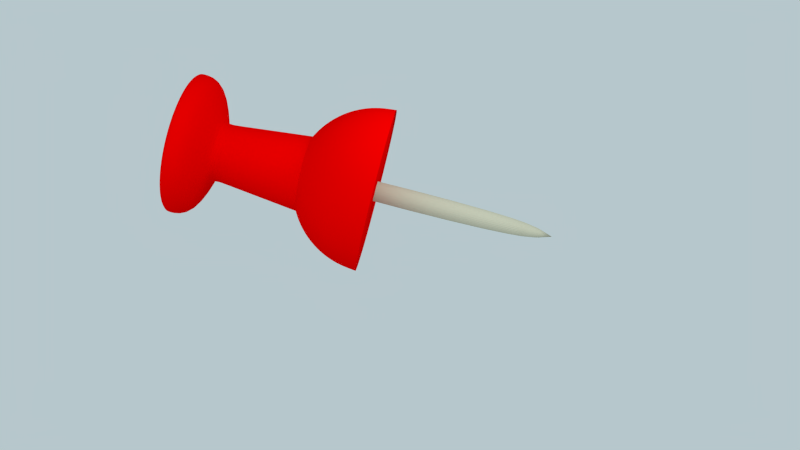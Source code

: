 # Source: Drawing_Pin.blend  (saved by Blender 2.59.0; exported with 4.5.12 LTS)
import bpy
from mathutils import Matrix  # noqa: F401  (used for matrix-valued properties, if any)

bpy.ops.wm.read_factory_settings(use_empty=True)
scene = bpy.context.scene
scene.name = 'Scene'

# ---- collections
col_collection_1 = bpy.data.collections.new('Collection 1'); scene.collection.children.link(col_collection_1)

# ---- materials (node trees are filled in below, after node groups)
mat_material_002 = bpy.data.materials.new('Material.002')
mat_material_002.alpha_threshold = 0.0
mat_material_002.use_transparent_shadow = False
mat_material_002.diffuse_color = (0.5071, 0.5052, 0.3888, 1.0)
mat_material_002.roughness = 0.5
mat_material_002.line_color = (0.0, 0.0, 0.0, 1.0)
mat_material = bpy.data.materials.new('Material')
mat_material.alpha_threshold = 0.0
mat_material.use_transparent_shadow = False
mat_material.diffuse_color = (0.8, 0.0, 0.0, 1.0)
mat_material.roughness = 0.5
mat_material.specular_intensity = 0.1974
mat_material.line_color = (0.0, 0.0, 0.0, 1.0)

# ---- material node trees

# ---- world
world_world_001 = bpy.data.worlds.new('World.001'); scene.world = world_world_001
world_world_001.color = (0.471, 0.5727, 0.6038)
world_world_001.use_sun_shadow = False
world_world_001.sun_shadow_jitter_overblur = 0.0
world_world_001.cycles.sampling_method = 'MANUAL'
world_world_001.cycles.sample_map_resolution = 256

# ---- cameras
cam_camera = bpy.data.cameras.new('Camera')
cam_camera.clip_end = 100.0
cam_camera.lens = 35.0
cam_camera.ortho_scale = 7.314
cam_camera.dof.focus_distance = 0.0
cam_camera.dof.aperture_fstop = 128.0

# ---- lights
light_hemi_003 = bpy.data.lights.new('Hemi.003', 'SUN')
light_hemi_003.transmission_factor = 0.0
light_hemi_003.angle = 1.571
light_hemi_003.energy = 0.84
light_hemi_003.shadow_buffer_clip_start = 0.5
light_hemi_003.shadow_soft_size = 1.0
light_hemi_003.shadow_cascade_max_distance = 1000.0
light_hemi_003.cycles.use_multiple_importance_sampling = False
light_hemi_002 = bpy.data.lights.new('Hemi.002', 'SUN')
light_hemi_002.transmission_factor = 0.0
light_hemi_002.angle = 1.571
light_hemi_002.energy = 0.72
light_hemi_002.shadow_buffer_clip_start = 0.5
light_hemi_002.shadow_soft_size = 1.0
light_hemi_002.shadow_cascade_max_distance = 1000.0
light_hemi_002.cycles.use_multiple_importance_sampling = False
light_point = bpy.data.lights.new('Point', 'POINT')
light_point.transmission_factor = 0.0
light_point.energy = 100.0
light_point.shadow_buffer_clip_start = 0.5
light_point.shadow_soft_size = 1.0
light_point.shadow_maximum_resolution = 0.006
light_point.use_absolute_resolution = True
light_point.cycles.use_multiple_importance_sampling = False

# ---- meshes
me_cylinder_001 = bpy.data.meshes.new('Cylinder.001')
me_cylinder_001.from_pydata([(0.0, -0.1304, 319.9), (-0.02544, -0.1279, 319.9), (-0.04991, -0.1205, 319.9), (-0.07245, -0.1084, 319.9), (-0.09221, -0.09221, 319.9), (-0.1084, -0.07245, 319.9), (-0.1205, -0.04991, 319.9), (-0.1279, -0.02544, 319.9), (-0.1304, -9.846e-09, 319.9), (-0.1279, 0.02544, 319.9), (-0.1205, 0.04991, 319.9), (-0.1084, 0.07245, 319.9), (-0.09221, 0.09221, 319.9), (-0.07245, 0.1084, 319.9), (-0.04991, 0.1205, 319.9), (-0.02544, 0.1279, 319.9), (4.249e-08, 0.1304, 319.9), (0.02544, 0.1279, 319.9), (0.04991, 0.1205, 319.9), (0.07245, 0.1084, 319.9), (0.09221, 0.09221, 319.9), (0.1084, 0.07245, 319.9), (0.1205, 0.04991, 319.9), (0.1279, 0.02544, 319.9), (0.1304, -1.259e-07, 319.9), (0.1279, -0.02544, 319.9), (0.1205, -0.04991, 319.9), (0.1084, -0.07245, 319.9), (0.09221, -0.09221, 319.9), (0.07245, -0.1084, 319.9), (0.04991, -0.1205, 319.9), (0.02544, -0.1279, 319.9), (-2.094e-07, -0.1304, -160.4), (-0.02544, -0.1279, -160.4), (-0.04991, -0.1205, -160.4), (-0.07245, -0.1084, -160.4), (-0.09221, -0.09221, -160.4), (-0.1084, -0.07245, -160.4), (-0.1205, -0.04991, -160.4), (-0.1279, -0.02544, -160.4), (-0.1304, 2.928e-07, -160.4), (-0.1279, 0.02544, -160.4), (-0.1205, 0.04991, -160.4), (-0.1084, 0.07245, -160.4), (-0.09221, 0.09221, -160.4), (-0.07245, 0.1084, -160.4), (-0.04991, 0.1205, -160.4), (-0.02544, 0.1279, -160.4), (-1.213e-07, 0.1304, -160.4), (0.02544, 0.1279, -160.4), (0.04991, 0.1205, -160.4), (0.07245, 0.1084, -160.4), (0.09221, 0.09221, -160.4), (0.1084, 0.07245, -160.4), (0.1205, 0.04991, -160.4), (0.1279, 0.02544, -160.4), (0.1304, 5.353e-07, -160.4), (0.1279, -0.02544, -160.4), (0.1205, -0.0499, -160.4), (0.1084, -0.07245, -160.4), (0.09221, -0.09221, -160.4), (0.07245, -0.1084, -160.4), (0.04991, -0.1205, -160.4), (0.02544, -0.1279, -160.4), (0.0, 0.0, 415.1), (0.0, 0.0, -160.4), (0.0, 1.0, -1.0), (0.1951, 0.9808, -1.0), (0.3827, 0.9239, -1.0), (0.5556, 0.8315, -1.0), (0.7071, 0.7071, -1.0), (0.8315, 0.5556, -1.0), (0.9239, 0.3827, -1.0), (0.9808, 0.1951, -1.0), (1.0, 7.55e-08, -1.0), (0.9808, -0.1951, -1.0), (0.9239, -0.3827, -1.0), (0.8315, -0.5556, -1.0), (0.7071, -0.7071, -1.0), (0.5556, -0.8315, -1.0), (0.3827, -0.9239, -1.0), (0.1951, -0.9808, -1.0), (-3.258e-07, -1.0, -1.0), (-0.1951, -0.9808, -1.0), (-0.3827, -0.9239, -1.0), (-0.5556, -0.8315, -1.0), (-0.7071, -0.7071, -1.0), (-0.8315, -0.5556, -1.0), (-0.9239, -0.3827, -1.0), (-0.9808, -0.1951, -1.0), (-1.0, 9.656e-07, -1.0), (-0.9808, 0.1951, -1.0), (-0.9239, 0.3827, -1.0), (-0.8315, 0.5556, -1.0), (-0.7071, 0.7071, -1.0), (-0.5556, 0.8315, -1.0), (-0.3827, 0.9239, -1.0), (-0.1951, 0.9808, -1.0), (1.605e-06, 1.0, 1.0), (0.1951, 0.9808, 1.0), (0.3827, 0.9239, 1.0), (0.5556, 0.8315, 1.0), (0.7071, 0.7071, 1.0), (0.8315, 0.5556, 1.0), (0.9239, 0.3827, 1.0), (0.9808, 0.1951, 1.0), (1.0, -2.245e-06, 1.0), (0.9808, -0.1951, 1.0), (0.9239, -0.3827, 1.0), (0.8315, -0.5556, 1.0), (0.7071, -0.7071, 1.0), (0.5556, -0.8315, 1.0), (0.3827, -0.9239, 1.0), (0.1951, -0.9808, 1.0), (9.298e-07, -1.0, 1.0), (-0.1951, -0.9808, 1.0), (-0.3827, -0.9239, 1.0), (-0.5556, -0.8315, 1.0), (-0.7071, -0.7071, 1.0), (-0.8315, -0.5556, 1.0), (-0.9239, -0.3827, 1.0), (-0.9808, -0.1951, 1.0), (-1.0, -4.105e-06, 1.0), (-0.9808, 0.1951, 1.0), (-0.9239, 0.3827, 1.0), (-0.8315, 0.5556, 1.0), (-0.7071, 0.7071, 1.0), (-0.5556, 0.8315, 1.0), (-0.3827, 0.9239, 1.0), (-0.1951, 0.9808, 1.0), (0.0, 0.0, -1.0), (0.0, 0.0, 1.0), (-0.01014, -0.8634, -383.5), (-0.1786, -0.8469, -383.5), (-0.3406, -0.7977, -383.5), (-0.4898, -0.7179, -383.5), (-0.6207, -0.6105, -383.5), (-0.7281, -0.4797, -383.5), (-0.8079, -0.3304, -383.5), (-0.857, -0.1685, -383.5), (-0.8736, -6.519e-08, -383.5), (-0.857, 0.1685, -383.5), (-0.8079, 0.3304, -383.5), (-0.7281, 0.4797, -383.5), (-0.6207, 0.6105, -383.5), (-0.4898, 0.7179, -383.5), (-0.3406, 0.7977, -383.5), (-0.1786, 0.8469, -383.5), (-0.01014, 0.8634, -383.5), (0.1583, 0.8469, -383.5), (0.3203, 0.7977, -383.5), (0.4696, 0.7179, -383.5), (0.6004, 0.6105, -383.5), (0.7078, 0.4797, -383.5), (0.7876, 0.3304, -383.5), (0.8367, 0.1684, -383.5), (0.8533, -8.337e-07, -383.5), (0.8367, -0.1685, -383.5), (0.7876, -0.3304, -383.5), (0.7078, -0.4797, -383.5), (0.6004, -0.6106, -383.5), (0.4696, -0.7179, -383.5), (0.3203, -0.7977, -383.5), (0.1583, -0.8469, -383.5), (-0.01014, -0.8634, -427.8), (-0.1786, -0.8469, -427.8), (-0.3406, -0.7977, -427.8), (-0.4898, -0.7179, -427.8), (-0.6207, -0.6105, -427.8), (-0.7281, -0.4797, -427.8), (-0.8079, -0.3304, -427.8), (-0.857, -0.1684, -427.8), (-0.8736, 1.939e-06, -427.8), (-0.857, 0.1685, -427.8), (-0.8079, 0.3304, -427.8), (-0.7281, 0.4797, -427.8), (-0.6207, 0.6106, -427.8), (-0.4898, 0.7179, -427.8), (-0.3406, 0.7977, -427.8), (-0.1786, 0.8469, -427.8), (-0.01014, 0.8634, -427.8), (0.1583, 0.8469, -427.8), (0.3203, 0.7977, -427.8), (0.4696, 0.7179, -427.8), (0.6004, 0.6106, -427.8), (0.7078, 0.4797, -427.8), (0.7876, 0.3304, -427.8), (0.8367, 0.1685, -427.8), (0.8533, 3.544e-06, -427.8), (0.8367, -0.1684, -427.8), (0.7876, -0.3304, -427.8), (0.7078, -0.4797, -427.8), (0.6004, -0.6105, -427.8), (0.4696, -0.7179, -427.8), (0.3203, -0.7977, -427.8), (0.1583, -0.8469, -427.8), (-0.01014, 0.0, -427.8), (0.05796, -0.3424, -350.3), (0.1234, -0.3225, -350.3), (0.1838, -0.2902, -350.3), (0.2367, -0.2468, -350.3), (0.2801, -0.1939, -350.3), (0.3124, -0.1336, -350.3), (0.3322, -0.0681, -350.3), (0.3389, -4.888e-07, -350.3), (0.3322, 0.0681, -350.3), (0.3124, 0.1336, -350.3), (0.2801, 0.1939, -350.3), (0.2367, 0.2468, -350.3), (0.1838, 0.2902, -350.3), (0.1234, 0.3225, -350.3), (0.05796, 0.3424, -350.3), (-0.01014, 0.3491, -350.3), (-0.07824, 0.3424, -350.3), (-0.1437, 0.3225, -350.3), (-0.2041, 0.2902, -350.3), (-0.257, 0.2468, -350.3), (-0.3004, 0.1939, -350.3), (-0.3326, 0.1336, -350.3), (-0.3525, 0.0681, -350.3), (-0.3592, -1.781e-07, -350.3), (-0.3525, -0.0681, -350.3), (-0.3326, -0.1336, -350.3), (-0.3004, -0.1939, -350.3), (-0.257, -0.2468, -350.3), (-0.2041, -0.2902, -350.3), (-0.1437, -0.3225, -350.3), (-0.07824, -0.3424, -350.3), (-0.01014, -0.3491, -350.3), (-0.01014, -0.4852, -130.4), (-0.1048, -0.4759, -130.4), (-0.1958, -0.4483, -130.4), (-0.2797, -0.4035, -130.4), (-0.3533, -0.3431, -130.4), (-0.4136, -0.2696, -130.4), (-0.4584, -0.1857, -130.4), (-0.486, -0.09466, -130.4), (-0.4954, -1.424e-07, -130.4), (-0.486, 0.09466, -130.4), (-0.4584, 0.1857, -130.4), (-0.4136, 0.2696, -130.4), (-0.3533, 0.3431, -130.4), (-0.2797, 0.4035, -130.4), (-0.1958, 0.4483, -130.4), (-0.1048, 0.4759, -130.4), (-0.01014, 0.4852, -130.4), (0.08453, 0.4759, -130.4), (0.1756, 0.4483, -130.4), (0.2594, 0.4035, -130.4), (0.333, 0.3431, -130.4), (0.3933, 0.2696, -130.4), (0.4382, 0.1857, -130.4), (0.4658, 0.09466, -130.4), (0.4751, -5.743e-07, -130.4), (0.4658, -0.09467, -130.4), (0.4382, -0.1857, -130.4), (0.3933, -0.2696, -130.4), (0.333, -0.3431, -130.4), (0.2594, -0.4035, -130.4), (0.1756, -0.4483, -130.4), (0.08453, -0.4759, -130.4), (-0.01014, -1.058e-07, -130.4), (-0.9838, -0.1971, 2.339), (-0.9648, -0.1933, -33.33), (-0.9084, -0.1821, -67.63), (-0.8168, -0.1639, -99.24), (-0.6936, -0.1394, -126.9), (-0.5434, -0.1095, -149.7), (-0.3721, -0.07543, -166.6), (-0.1863, -0.03845, -177.0), (-0.175, -0.07543, -177.0), (-0.3501, -0.148, -166.6), (-0.5115, -0.2148, -149.7), (-0.6529, -0.2734, -126.9), (-0.769, -0.3215, -99.24), (-0.8553, -0.3572, -67.63), (-0.9084, -0.3792, -33.33), (-0.9263, -0.3866, 2.339), (-0.833, -0.5613, 2.339), (-0.8168, -0.5505, -33.33), (-0.769, -0.5186, -67.63), (-0.6914, -0.4667, -99.24), (-0.5869, -0.3969, -126.9), (-0.4596, -0.3118, -149.7), (-0.3144, -0.2148, -166.6), (-0.1568, -0.1095, -177.0), (-0.1323, -0.1394, -177.0), (-0.2663, -0.2734, -166.6), (-0.3898, -0.3969, -149.7), (-0.4981, -0.5051, -126.9), (-0.5869, -0.594, -99.24), (-0.6529, -0.66, -67.63), (-0.6936, -0.7006, -33.33), (-0.7073, -0.7144, 2.339), (-0.5542, -0.84, 2.339), (-0.5434, -0.8239, -33.33), (-0.5115, -0.7761, -67.63), (-0.4596, -0.6984, -99.24), (-0.3898, -0.594, -126.9), (-0.3048, -0.4667, -149.7), (-0.2077, -0.3215, -166.6), (-0.1024, -0.1639, -177.0), (-0.06837, -0.1821, -177.0), (-0.1409, -0.3572, -166.6), (-0.2077, -0.5186, -149.7), (-0.2663, -0.66, -126.9), (-0.3144, -0.7761, -99.24), (-0.3501, -0.8623, -67.63), (-0.3721, -0.9154, -33.33), (-0.3796, -0.9334, 2.339), (-0.19, -0.9909, 2.339), (-0.1863, -0.9718, -33.33), (-0.175, -0.9154, -67.63), (-0.1568, -0.8239, -99.24), (-0.1323, -0.7006, -126.9), (-0.1024, -0.5505, -149.7), (-0.06837, -0.3792, -166.6), (-0.0314, -0.1933, -177.0), (0.007054, -0.1971, -177.0), (0.007054, -0.3866, -166.6), (0.007054, -0.5613, -149.7), (0.007054, -0.7144, -126.9), (0.007054, -0.84, -99.24), (0.007054, -0.9334, -67.63), (0.007054, -0.9909, -33.33), (0.007054, -1.01, 2.339), (0.2041, -0.9909, 2.339), (0.2004, -0.9718, -33.33), (0.1891, -0.9154, -67.63), (0.1709, -0.8239, -99.24), (0.1464, -0.7006, -126.9), (0.1166, -0.5505, -149.7), (0.08248, -0.3792, -166.6), (0.04551, -0.1933, -177.0), (0.08248, -0.1821, -177.0), (0.155, -0.3572, -166.6), (0.2218, -0.5186, -149.7), (0.2804, -0.66, -126.9), (0.3285, -0.7761, -99.24), (0.3642, -0.8623, -67.63), (0.3862, -0.9154, -33.33), (0.3937, -0.9334, 2.339), (0.5683, -0.84, 2.339), (0.5575, -0.8239, -33.33), (0.5256, -0.7761, -67.63), (0.4737, -0.6984, -99.24), (0.4039, -0.594, -126.9), (0.3189, -0.4667, -149.7), (0.2218, -0.3215, -166.6), (0.1166, -0.1639, -177.0), (0.1464, -0.1394, -177.0), (0.2804, -0.2734, -166.6), (0.4039, -0.3969, -149.7), (0.5122, -0.5051, -126.9), (0.601, -0.594, -99.24), (0.6671, -0.66, -67.63), (0.7077, -0.7006, -33.33), (0.7214, -0.7144, 2.339), (0.8471, -0.5613, 2.339), (0.8309, -0.5505, -33.33), (0.7831, -0.5186, -67.63), (0.7055, -0.4667, -99.24), (0.601, -0.3969, -126.9), (0.4737, -0.3118, -149.7), (0.3285, -0.2148, -166.6), (0.1709, -0.1095, -177.0), (0.1891, -0.07543, -177.0), (0.3642, -0.148, -166.6), (0.5256, -0.2148, -149.7), (0.6671, -0.2734, -126.9), (0.7831, -0.3215, -99.24), (0.8694, -0.3572, -67.63), (0.9225, -0.3792, -33.33), (0.9404, -0.3866, 2.339), (0.9979, -0.1971, 2.339), (0.9789, -0.1933, -33.33), (0.9225, -0.1821, -67.63), (0.8309, -0.1639, -99.24), (0.7077, -0.1394, -126.9), (0.5575, -0.1095, -149.7), (0.3862, -0.07543, -166.6), (0.2004, -0.03845, -177.0), (0.2041, 5.613e-08, -177.0), (0.3937, 1.013e-07, -166.6), (0.5683, 1.465e-07, -149.7), (0.7214, 6.366e-08, -126.9), (0.8471, 1.54e-07, -99.24), (0.9404, 1.849e-08, -67.63), (0.9979, 1.841e-07, -33.33), (1.017, 3.798e-07, 2.339), (0.9979, 0.1971, 2.339), (0.9789, 0.1933, -33.33), (0.9225, 0.1821, -67.63), (0.8309, 0.1639, -99.24), (0.7077, 0.1394, -126.9), (0.5575, 0.1095, -149.7), (0.3862, 0.07543, -166.6), (0.2004, 0.03845, -177.0), (0.1891, 0.07543, -177.0), (0.3642, 0.148, -166.6), (0.5256, 0.2148, -149.7), (0.6671, 0.2734, -126.9), (0.7831, 0.3215, -99.24), (0.8694, 0.3572, -67.63), (0.9225, 0.3792, -33.33), (0.9404, 0.3866, 2.339), (0.8471, 0.5613, 2.339), (0.8309, 0.5505, -33.33), (0.7831, 0.5186, -67.63), (0.7055, 0.4667, -99.24), (0.601, 0.3969, -126.9), (0.4737, 0.3118, -149.7), (0.3285, 0.2148, -166.6), (0.1709, 0.1095, -177.0), (0.1464, 0.1394, -177.0), (0.2804, 0.2734, -166.6), (0.4039, 0.3969, -149.7), (0.5122, 0.5051, -126.9), (0.601, 0.594, -99.24), (0.667, 0.66, -67.63), (0.7077, 0.7006, -33.33), (0.7214, 0.7144, 2.339), (0.5683, 0.84, 2.339), (0.5575, 0.8239, -33.33), (0.5256, 0.7761, -67.63), (0.4737, 0.6984, -99.24), (0.4039, 0.594, -126.9), (0.3189, 0.4667, -149.7), (0.2218, 0.3215, -166.6), (0.1166, 0.1639, -177.0), (0.007054, 4.86e-08, -180.5), (0.08248, 0.1821, -177.0), (0.155, 0.3572, -166.6), (0.2218, 0.5186, -149.7), (0.2804, 0.66, -126.9), (0.3285, 0.7761, -99.24), (0.3642, 0.8623, -67.63), (0.3862, 0.9154, -33.33), (0.3937, 0.9334, 2.339), (0.2041, 0.9909, 2.339), (0.2004, 0.9718, -33.33), (0.1891, 0.9154, -67.63), (0.1709, 0.8239, -99.24), (0.1464, 0.7006, -126.9), (0.1166, 0.5505, -149.7), (0.08248, 0.3792, -166.6), (0.04551, 0.1933, -177.0), (0.007054, 0.1971, -177.0), (0.007054, 0.3866, -166.6), (0.007054, 0.5613, -149.7), (0.007054, 0.7144, -126.9), (0.007054, 0.84, -99.24), (0.007054, 0.9334, -67.63), (0.007054, 0.9909, -33.33), (0.007054, 1.01, 2.339), (-0.19, 0.9909, 2.339), (-0.1863, 0.9718, -33.33), (-0.175, 0.9154, -67.63), (-0.1568, 0.8239, -99.24), (-0.1323, 0.7006, -126.9), (-0.1024, 0.5505, -149.7), (-0.06837, 0.3792, -166.6), (-0.0314, 0.1933, -177.0), (-0.06837, 0.1821, -177.0), (-0.1409, 0.3572, -166.6), (-0.2077, 0.5186, -149.7), (-0.2663, 0.66, -126.9), (-0.3144, 0.7761, -99.24), (-0.3501, 0.8623, -67.63), (-0.3721, 0.9154, -33.33), (-0.3796, 0.9334, 2.339), (-0.5542, 0.84, 2.339), (-0.5434, 0.8239, -33.33), (-0.5115, 0.7761, -67.63), (-0.4596, 0.6984, -99.24), (-0.3898, 0.594, -126.9), (-0.3048, 0.4667, -149.7), (-0.2077, 0.3215, -166.6), (-0.1024, 0.1639, -177.0), (-0.1323, 0.1394, -177.0), (-0.2663, 0.2734, -166.6), (-0.3898, 0.3969, -149.7), (-0.4981, 0.5051, -126.9), (-0.5869, 0.594, -99.24), (-0.6529, 0.66, -67.63), (-0.6936, 0.7006, -33.33), (-0.7073, 0.7144, 2.339), (-0.833, 0.5613, 2.339), (-0.8168, 0.5505, -33.33), (-0.769, 0.5186, -67.63), (-0.6914, 0.4667, -99.24), (-0.5869, 0.3969, -126.9), (-0.4596, 0.3118, -149.7), (-0.3144, 0.2148, -166.6), (-0.1568, 0.1095, -177.0), (-0.175, 0.07543, -177.0), (-0.3501, 0.148, -166.6), (-0.5115, 0.2148, -149.7), (-0.6529, 0.2734, -126.9), (-0.769, 0.3215, -99.24), (-0.8553, 0.3572, -67.63), (-0.9084, 0.3792, -33.33), (-0.9263, 0.3866, 2.339), (-0.9838, 0.1971, 2.339), (-0.9648, 0.1933, -33.33), (-0.9084, 0.1821, -67.63), (-0.8168, 0.1639, -99.24), (-0.6936, 0.1394, -126.9), (-0.5434, 0.1095, -149.7), (-0.3721, 0.07543, -166.6), (-0.1863, 0.03845, -177.0), (-0.19, 3.355e-08, -177.0), (-0.3796, -1.914e-08, -166.6), (-0.5542, -1.697e-07, -149.7), (-0.7073, -4.172e-08, -126.9), (-0.833, -8.689e-08, -99.24), (-0.9263, -1.162e-08, -67.63), (-0.9838, -2.374e-07, -33.33), (-1.003, -4.331e-07, 2.339), (-0.07824, -0.3424, -350.3), (-0.01014, -0.3491, -350.3), (-0.1437, -0.3225, -350.3), (-0.2041, -0.2902, -350.3), (-0.257, -0.2468, -350.3), (-0.3004, -0.1939, -350.3), (-0.3326, -0.1336, -350.3), (-0.3525, -0.0681, -350.3), (-0.3592, -1.781e-07, -350.3), (-0.3525, 0.0681, -350.3), (-0.3326, 0.1336, -350.3), (-0.3004, 0.1939, -350.3), (-0.257, 0.2468, -350.3), (-0.2041, 0.2902, -350.3), (-0.1437, 0.3225, -350.3), (-0.07824, 0.3424, -350.3), (-0.01014, 0.3491, -350.3), (0.05796, 0.3424, -350.3), (0.1234, 0.3225, -350.3), (0.1838, 0.2902, -350.3), (0.2367, 0.2468, -350.3), (0.2801, 0.1939, -350.3), (0.3124, 0.1336, -350.3), (0.3322, 0.0681, -350.3), (0.3389, -4.888e-07, -350.3), (0.3322, -0.0681, -350.3), (0.3124, -0.1336, -350.3), (0.2801, -0.1939, -350.3), (0.2367, -0.2468, -350.3), (0.1838, -0.2902, -350.3), (0.1234, -0.3225, -350.3), (0.05796, -0.3424, -350.3), (-0.1786, -0.8469, -427.8), (-0.01014, -0.8634, -427.8), (-0.3406, -0.7977, -427.8), (-0.4898, -0.7179, -427.8), (-0.6207, -0.6105, -427.8), (-0.7281, -0.4797, -427.8), (-0.8079, -0.3304, -427.8), (-0.857, -0.1684, -427.8), (-0.8736, 1.939e-06, -427.8), (-0.857, 0.1685, -427.8), (-0.8079, 0.3304, -427.8), (-0.7281, 0.4797, -427.8), (-0.6207, 0.6106, -427.8), (-0.4898, 0.7179, -427.8), (-0.3406, 0.7977, -427.8), (-0.1786, 0.8469, -427.8), (-0.01014, 0.8634, -427.8), (0.1583, 0.8469, -427.8), (0.3203, 0.7977, -427.8), (0.4696, 0.7179, -427.8), (0.6004, 0.6106, -427.8), (0.7078, 0.4797, -427.8), (0.7876, 0.3304, -427.8), (0.8367, 0.1685, -427.8), (0.8533, 3.544e-06, -427.8), (0.8367, -0.1684, -427.8), (0.7876, -0.3304, -427.8), (0.7078, -0.4797, -427.8), (0.6004, -0.6105, -427.8), (0.4696, -0.7179, -427.8), (0.3203, -0.7977, -427.8), (0.1583, -0.8469, -427.8), (-0.1048, -0.4759, -130.4), (-0.01014, -0.4852, -130.4), (-0.1958, -0.4483, -130.4), (-0.2797, -0.4035, -130.4), (-0.3533, -0.3431, -130.4), (-0.4136, -0.2696, -130.4), (-0.4584, -0.1857, -130.4), (-0.486, -0.09466, -130.4), (-0.4954, -1.424e-07, -130.4), (-0.486, 0.09466, -130.4), (-0.4584, 0.1857, -130.4), (-0.4136, 0.2696, -130.4), (-0.3533, 0.3431, -130.4), (-0.2797, 0.4035, -130.4), (-0.1958, 0.4483, -130.4), (-0.1048, 0.4759, -130.4), (-0.01014, 0.4852, -130.4), (0.08453, 0.4759, -130.4), (0.1756, 0.4483, -130.4), (0.2594, 0.4035, -130.4), (0.333, 0.3431, -130.4), (0.3933, 0.2696, -130.4), (0.4382, 0.1857, -130.4), (0.4658, 0.09466, -130.4), (0.4751, -5.743e-07, -130.4), (0.4658, -0.09467, -130.4), (0.4382, -0.1857, -130.4), (0.3933, -0.2696, -130.4), (0.333, -0.3431, -130.4), (0.2594, -0.4035, -130.4), (0.1756, -0.4483, -130.4), (0.08453, -0.4759, -130.4)], [], [(64, 0, 1), (65, 33, 32), (64, 1, 2), (65, 34, 33), (64, 2, 3), (65, 35, 34), (64, 3, 4), (65, 36, 35), (64, 4, 5), (65, 37, 36), (64, 5, 6), (65, 38, 37), (64, 6, 7), (65, 39, 38), (64, 7, 8), (65, 40, 39), (64, 8, 9), (65, 41, 40), (64, 9, 10), (65, 42, 41), (64, 10, 11), (65, 43, 42), (64, 11, 12), (65, 44, 43), (64, 12, 13), (65, 45, 44), (64, 13, 14), (65, 46, 45), (64, 14, 15), (65, 47, 46), (64, 15, 16), (65, 48, 47), (64, 16, 17), (65, 49, 48), (64, 17, 18), (65, 50, 49), (64, 18, 19), (65, 51, 50), (64, 19, 20), (65, 52, 51), (64, 20, 21), (65, 53, 52), (64, 21, 22), (65, 54, 53), (64, 22, 23), (65, 55, 54), (64, 23, 24), (65, 56, 55), (64, 24, 25), (65, 57, 56), (64, 25, 26), (65, 58, 57), (64, 26, 27), (65, 59, 58), (64, 27, 28), (65, 60, 59), (64, 28, 29), (65, 61, 60), (64, 29, 30), (65, 62, 61), (64, 30, 31), (65, 63, 62), (31, 0, 64), (65, 32, 63), (0, 32, 33, 1), (1, 33, 34, 2), (2, 34, 35, 3), (3, 35, 36, 4), (4, 36, 37, 5), (5, 37, 38, 6), (6, 38, 39, 7), (7, 39, 40, 8), (8, 40, 41, 9), (9, 41, 42, 10), (10, 42, 43, 11), (11, 43, 44, 12), (12, 44, 45, 13), (13, 45, 46, 14), (14, 46, 47, 15), (15, 47, 48, 16), (16, 48, 49, 17), (17, 49, 50, 18), (18, 50, 51, 19), (19, 51, 52, 20), (20, 52, 53, 21), (21, 53, 54, 22), (22, 54, 55, 23), (23, 55, 56, 24), (24, 56, 57, 25), (25, 57, 58, 26), (26, 58, 59, 27), (27, 59, 60, 28), (28, 60, 61, 29), (29, 61, 62, 30), (30, 62, 63, 31), (32, 0, 31, 63), (130, 66, 67), (131, 99, 98), (130, 67, 68), (131, 100, 99), (130, 68, 69), (131, 101, 100), (130, 69, 70), (131, 102, 101), (130, 70, 71), (131, 103, 102), (130, 71, 72), (131, 104, 103), (130, 72, 73), (131, 105, 104), (130, 73, 74), (131, 106, 105), (130, 74, 75), (131, 107, 106), (130, 75, 76), (131, 108, 107), (130, 76, 77), (131, 109, 108), (130, 77, 78), (131, 110, 109), (130, 78, 79), (131, 111, 110), (130, 79, 80), (131, 112, 111), (130, 80, 81), (131, 113, 112), (130, 81, 82), (131, 114, 113), (130, 82, 83), (131, 115, 114), (130, 83, 84), (131, 116, 115), (130, 84, 85), (131, 117, 116), (130, 85, 86), (131, 118, 117), (130, 86, 87), (131, 119, 118), (130, 87, 88), (131, 120, 119), (130, 88, 89), (131, 121, 120), (130, 89, 90), (131, 122, 121), (130, 90, 91), (131, 123, 122), (130, 91, 92), (131, 124, 123), (130, 92, 93), (131, 125, 124), (130, 93, 94), (131, 126, 125), (130, 94, 95), (131, 127, 126), (130, 95, 96), (131, 128, 127), (130, 96, 97), (131, 129, 128), (97, 66, 130), (131, 98, 129), (66, 98, 99, 67), (67, 99, 100, 68), (68, 100, 101, 69), (69, 101, 102, 70), (70, 102, 103, 71), (71, 103, 104, 72), (72, 104, 105, 73), (73, 105, 106, 74), (74, 106, 107, 75), (75, 107, 108, 76), (76, 108, 109, 77), (77, 109, 110, 78), (78, 110, 111, 79), (79, 111, 112, 80), (80, 112, 113, 81), (81, 113, 114, 82), (82, 114, 115, 83), (83, 115, 116, 84), (84, 116, 117, 85), (85, 117, 118, 86), (86, 118, 119, 87), (87, 119, 120, 88), (88, 120, 121, 89), (89, 121, 122, 90), (90, 122, 123, 91), (91, 123, 124, 92), (92, 124, 125, 93), (93, 125, 126, 94), (94, 126, 127, 95), (95, 127, 128, 96), (96, 128, 129, 97), (98, 66, 97, 129), (196, 165, 164), (196, 166, 165), (196, 167, 166), (196, 168, 167), (196, 169, 168), (196, 170, 169), (196, 171, 170), (196, 172, 171), (196, 173, 172), (196, 174, 173), (196, 175, 174), (196, 176, 175), (196, 177, 176), (196, 178, 177), (196, 179, 178), (196, 180, 179), (196, 181, 180), (196, 182, 181), (196, 183, 182), (196, 184, 183), (196, 185, 184), (196, 186, 185), (196, 187, 186), (196, 188, 187), (196, 189, 188), (196, 190, 189), (196, 191, 190), (196, 192, 191), (196, 193, 192), (196, 194, 193), (196, 195, 194), (196, 164, 195), (163, 132, 228, 197), (162, 163, 197, 198), (161, 162, 198, 199), (160, 161, 199, 200), (159, 160, 200, 201), (158, 159, 201, 202), (157, 158, 202, 203), (156, 157, 203, 204), (155, 156, 204, 205), (154, 155, 205, 206), (153, 154, 206, 207), (152, 153, 207, 208), (151, 152, 208, 209), (150, 151, 209, 210), (149, 150, 210, 211), (148, 149, 211, 212), (147, 148, 212, 213), (146, 147, 213, 214), (145, 146, 214, 215), (144, 145, 215, 216), (143, 144, 216, 217), (142, 143, 217, 218), (141, 142, 218, 219), (140, 141, 219, 220), (139, 140, 220, 221), (138, 139, 221, 222), (137, 138, 222, 223), (136, 137, 223, 224), (135, 136, 224, 225), (134, 135, 225, 226), (133, 134, 226, 227), (132, 133, 227, 228), (261, 229, 230), (261, 230, 231), (261, 231, 232), (261, 232, 233), (261, 233, 234), (261, 234, 235), (261, 235, 236), (261, 236, 237), (261, 237, 238), (261, 238, 239), (261, 239, 240), (261, 240, 241), (261, 241, 242), (261, 242, 243), (261, 243, 244), (261, 244, 245), (261, 245, 246), (261, 246, 247), (261, 247, 248), (261, 248, 249), (261, 249, 250), (261, 250, 251), (261, 251, 252), (261, 252, 253), (261, 253, 254), (261, 254, 255), (261, 255, 256), (261, 256, 257), (261, 257, 258), (261, 258, 259), (261, 259, 260), (260, 229, 261), (517, 518, 262, 263), (516, 517, 263, 264), (515, 516, 264, 265), (514, 515, 265, 266), (513, 514, 266, 267), (512, 513, 267, 268), (511, 512, 268, 269), (430, 511, 269), (430, 269, 270), (269, 268, 271, 270), (268, 267, 272, 271), (267, 266, 273, 272), (266, 265, 274, 273), (265, 264, 275, 274), (264, 263, 276, 275), (263, 262, 277, 276), (276, 277, 278, 279), (275, 276, 279, 280), (274, 275, 280, 281), (273, 274, 281, 282), (272, 273, 282, 283), (271, 272, 283, 284), (270, 271, 284, 285), (430, 270, 285), (430, 285, 286), (285, 284, 287, 286), (284, 283, 288, 287), (283, 282, 289, 288), (282, 281, 290, 289), (281, 280, 291, 290), (280, 279, 292, 291), (279, 278, 293, 292), (292, 293, 294, 295), (291, 292, 295, 296), (290, 291, 296, 297), (289, 290, 297, 298), (288, 289, 298, 299), (287, 288, 299, 300), (286, 287, 300, 301), (430, 286, 301), (430, 301, 302), (301, 300, 303, 302), (300, 299, 304, 303), (299, 298, 305, 304), (298, 297, 306, 305), (297, 296, 307, 306), (296, 295, 308, 307), (295, 294, 309, 308), (308, 309, 310, 311), (307, 308, 311, 312), (306, 307, 312, 313), (305, 306, 313, 314), (304, 305, 314, 315), (303, 304, 315, 316), (302, 303, 316, 317), (430, 302, 317), (430, 317, 318), (317, 316, 319, 318), (316, 315, 320, 319), (315, 314, 321, 320), (314, 313, 322, 321), (313, 312, 323, 322), (312, 311, 324, 323), (311, 310, 325, 324), (324, 325, 326, 327), (323, 324, 327, 328), (322, 323, 328, 329), (321, 322, 329, 330), (320, 321, 330, 331), (319, 320, 331, 332), (318, 319, 332, 333), (430, 318, 333), (430, 333, 334), (333, 332, 335, 334), (332, 331, 336, 335), (331, 330, 337, 336), (330, 329, 338, 337), (329, 328, 339, 338), (328, 327, 340, 339), (327, 326, 341, 340), (340, 341, 342, 343), (339, 340, 343, 344), (338, 339, 344, 345), (337, 338, 345, 346), (336, 337, 346, 347), (335, 336, 347, 348), (334, 335, 348, 349), (430, 334, 349), (430, 349, 350), (349, 348, 351, 350), (348, 347, 352, 351), (347, 346, 353, 352), (346, 345, 354, 353), (345, 344, 355, 354), (344, 343, 356, 355), (343, 342, 357, 356), (356, 357, 358, 359), (355, 356, 359, 360), (354, 355, 360, 361), (353, 354, 361, 362), (352, 353, 362, 363), (351, 352, 363, 364), (350, 351, 364, 365), (430, 350, 365), (430, 365, 366), (365, 364, 367, 366), (364, 363, 368, 367), (363, 362, 369, 368), (362, 361, 370, 369), (361, 360, 371, 370), (360, 359, 372, 371), (359, 358, 373, 372), (372, 373, 374, 375), (371, 372, 375, 376), (370, 371, 376, 377), (369, 370, 377, 378), (368, 369, 378, 379), (367, 368, 379, 380), (366, 367, 380, 381), (430, 366, 381), (430, 381, 382), (381, 380, 383, 382), (380, 379, 384, 383), (379, 378, 385, 384), (378, 377, 386, 385), (377, 376, 387, 386), (376, 375, 388, 387), (375, 374, 389, 388), (388, 389, 390, 391), (387, 388, 391, 392), (386, 387, 392, 393), (385, 386, 393, 394), (384, 385, 394, 395), (383, 384, 395, 396), (382, 383, 396, 397), (430, 382, 397), (430, 397, 398), (397, 396, 399, 398), (396, 395, 400, 399), (395, 394, 401, 400), (394, 393, 402, 401), (393, 392, 403, 402), (392, 391, 404, 403), (391, 390, 405, 404), (404, 405, 406, 407), (403, 404, 407, 408), (402, 403, 408, 409), (401, 402, 409, 410), (400, 401, 410, 411), (399, 400, 411, 412), (398, 399, 412, 413), (430, 398, 413), (430, 413, 414), (413, 412, 415, 414), (412, 411, 416, 415), (411, 410, 417, 416), (410, 409, 418, 417), (409, 408, 419, 418), (408, 407, 420, 419), (407, 406, 421, 420), (420, 421, 422, 423), (419, 420, 423, 424), (418, 419, 424, 425), (417, 418, 425, 426), (416, 417, 426, 427), (415, 416, 427, 428), (414, 415, 428, 429), (430, 414, 429), (430, 429, 431), (429, 428, 432, 431), (428, 427, 433, 432), (427, 426, 434, 433), (426, 425, 435, 434), (425, 424, 436, 435), (424, 423, 437, 436), (423, 422, 438, 437), (437, 438, 439, 440), (436, 437, 440, 441), (435, 436, 441, 442), (434, 435, 442, 443), (433, 434, 443, 444), (432, 433, 444, 445), (431, 432, 445, 446), (430, 431, 446), (430, 446, 447), (446, 445, 448, 447), (445, 444, 449, 448), (444, 443, 450, 449), (443, 442, 451, 450), (442, 441, 452, 451), (441, 440, 453, 452), (440, 439, 454, 453), (453, 454, 455, 456), (452, 453, 456, 457), (451, 452, 457, 458), (450, 451, 458, 459), (449, 450, 459, 460), (448, 449, 460, 461), (447, 448, 461, 462), (430, 447, 462), (430, 462, 463), (462, 461, 464, 463), (461, 460, 465, 464), (460, 459, 466, 465), (459, 458, 467, 466), (458, 457, 468, 467), (457, 456, 469, 468), (456, 455, 470, 469), (469, 470, 471, 472), (468, 469, 472, 473), (467, 468, 473, 474), (466, 467, 474, 475), (465, 466, 475, 476), (464, 465, 476, 477), (463, 464, 477, 478), (430, 463, 478), (430, 478, 479), (478, 477, 480, 479), (477, 476, 481, 480), (476, 475, 482, 481), (475, 474, 483, 482), (474, 473, 484, 483), (473, 472, 485, 484), (472, 471, 486, 485), (485, 486, 487, 488), (484, 485, 488, 489), (483, 484, 489, 490), (482, 483, 490, 491), (481, 482, 491, 492), (480, 481, 492, 493), (479, 480, 493, 494), (430, 479, 494), (430, 494, 495), (494, 493, 496, 495), (493, 492, 497, 496), (492, 491, 498, 497), (491, 490, 499, 498), (490, 489, 500, 499), (489, 488, 501, 500), (488, 487, 502, 501), (501, 502, 503, 504), (500, 501, 504, 505), (499, 500, 505, 506), (498, 499, 506, 507), (497, 498, 507, 508), (496, 497, 508, 509), (495, 496, 509, 510), (430, 495, 510), (430, 510, 511), (510, 509, 512, 511), (509, 508, 513, 512), (508, 507, 514, 513), (507, 506, 515, 514), (506, 505, 516, 515), (505, 504, 517, 516), (504, 503, 518, 517), (227, 519, 520, 228), (226, 521, 519, 227), (225, 522, 521, 226), (224, 523, 522, 225), (223, 524, 523, 224), (222, 525, 524, 223), (221, 526, 525, 222), (220, 527, 526, 221), (219, 528, 527, 220), (218, 529, 528, 219), (217, 530, 529, 218), (216, 531, 530, 217), (215, 532, 531, 216), (214, 533, 532, 215), (213, 534, 533, 214), (212, 535, 534, 213), (211, 536, 535, 212), (210, 537, 536, 211), (209, 538, 537, 210), (208, 539, 538, 209), (207, 540, 539, 208), (206, 541, 540, 207), (205, 542, 541, 206), (204, 543, 542, 205), (203, 544, 543, 204), (202, 545, 544, 203), (201, 546, 545, 202), (200, 547, 546, 201), (199, 548, 547, 200), (198, 549, 548, 199), (197, 550, 549, 198), (228, 520, 550, 197), (132, 552, 551, 133), (552, 164, 165, 551), (133, 551, 553, 134), (551, 165, 166, 553), (134, 553, 554, 135), (553, 166, 167, 554), (135, 554, 555, 136), (554, 167, 168, 555), (136, 555, 556, 137), (555, 168, 169, 556), (137, 556, 557, 138), (556, 169, 170, 557), (138, 557, 558, 139), (557, 170, 171, 558), (139, 558, 559, 140), (558, 171, 172, 559), (140, 559, 560, 141), (559, 172, 173, 560), (141, 560, 561, 142), (560, 173, 174, 561), (142, 561, 562, 143), (561, 174, 175, 562), (143, 562, 563, 144), (562, 175, 176, 563), (144, 563, 564, 145), (563, 176, 177, 564), (145, 564, 565, 146), (564, 177, 178, 565), (146, 565, 566, 147), (565, 178, 179, 566), (147, 566, 567, 148), (566, 179, 180, 567), (148, 567, 568, 149), (567, 180, 181, 568), (149, 568, 569, 150), (568, 181, 182, 569), (150, 569, 570, 151), (569, 182, 183, 570), (151, 570, 571, 152), (570, 183, 184, 571), (152, 571, 572, 153), (571, 184, 185, 572), (153, 572, 573, 154), (572, 185, 186, 573), (154, 573, 574, 155), (573, 186, 187, 574), (155, 574, 575, 156), (574, 187, 188, 575), (156, 575, 576, 157), (575, 188, 189, 576), (157, 576, 577, 158), (576, 189, 190, 577), (158, 577, 578, 159), (577, 190, 191, 578), (159, 578, 579, 160), (578, 191, 192, 579), (160, 579, 580, 161), (579, 192, 193, 580), (161, 580, 581, 162), (580, 193, 194, 581), (162, 581, 582, 163), (581, 194, 195, 582), (164, 552, 582, 195), (552, 132, 163, 582), (519, 583, 584, 520), (583, 230, 229, 584), (521, 585, 583, 519), (585, 231, 230, 583), (522, 586, 585, 521), (586, 232, 231, 585), (523, 587, 586, 522), (587, 233, 232, 586), (524, 588, 587, 523), (588, 234, 233, 587), (525, 589, 588, 524), (589, 235, 234, 588), (526, 590, 589, 525), (590, 236, 235, 589), (527, 591, 590, 526), (591, 237, 236, 590), (528, 592, 591, 527), (592, 238, 237, 591), (529, 593, 592, 528), (593, 239, 238, 592), (530, 594, 593, 529), (594, 240, 239, 593), (531, 595, 594, 530), (595, 241, 240, 594), (532, 596, 595, 531), (596, 242, 241, 595), (533, 597, 596, 532), (597, 243, 242, 596), (534, 598, 597, 533), (598, 244, 243, 597), (535, 599, 598, 534), (599, 245, 244, 598), (536, 600, 599, 535), (600, 246, 245, 599), (537, 601, 600, 536), (601, 247, 246, 600), (538, 602, 601, 537), (602, 248, 247, 601), (539, 603, 602, 538), (603, 249, 248, 602), (540, 604, 603, 539), (604, 250, 249, 603), (541, 605, 604, 540), (605, 251, 250, 604), (542, 606, 605, 541), (606, 252, 251, 605), (543, 607, 606, 542), (607, 253, 252, 606), (544, 608, 607, 543), (608, 254, 253, 607), (545, 609, 608, 544), (609, 255, 254, 608), (546, 610, 609, 545), (610, 256, 255, 609), (547, 611, 610, 546), (611, 257, 256, 610), (548, 612, 611, 547), (612, 258, 257, 611), (549, 613, 612, 548), (613, 259, 258, 612), (550, 614, 613, 549), (614, 260, 259, 613), (520, 584, 614, 550), (584, 229, 260, 614)])
me_cylinder_001.polygons.foreach_set('use_smooth', [True] * 704)
me_cylinder_001.polygons.foreach_set('material_index', [0, 0, 0, 0, 0, 0, 0, 0, 0, 0, 0, 0, 0, 0, 0, 0, 0, 0, 0, 0, 0, 0, 0, 0, 0, 0, 0, 0, 0, 0, 0, 0, 0, 0, 0, 0, 0, 0, 0, 0, 0, 0, 0, 0, 0, 0, 0, 0, 0, 0, 0, 0, 0, 0, 0, 0, 0, 0, 0, 0, 0, 0, 0, 0, 0, 0, 0, 0, 0, 0, 0, 0, 0, 0, 0, 0, 0, 0, 0, 0, 0, 0, 0, 0, 0, 0, 0, 0, 0, 0, 0, 0, 0, 0, 0, 0, 1, 1, 1, 1, 1, 1, 1, 1, 1, 1, 1, 1, 1, 1, 1, 1, 1, 1, 1, 1, 1, 1, 1, 1, 1, 1, 1, 1, 1, 1, 1, 1, 1, 1, 1, 1, 1, 1, 1, 1, 1, 1, 1, 1, 1, 1, 1, 1, 1, 1, 1, 1, 1, 1, 1, 1, 1, 1, 1, 1, 1, 1, 1, 1, 1, 1, 1, 1, 1, 1, 1, 1, 1, 1, 1, 1, 1, 1, 1, 1, 1, 1, 1, 1, 1, 1, 1, 1, 1, 1, 1, 1, 1, 1, 1, 1, 1, 1, 1, 1, 1, 1, 1, 1, 1, 1, 1, 1, 1, 1, 1, 1, 1, 1, 1, 1, 1, 1, 1, 1, 1, 1, 1, 1, 1, 1, 1, 1, 1, 1, 1, 1, 1, 1, 1, 1, 1, 1, 1, 1, 1, 1, 1, 1, 1, 1, 1, 1, 1, 1, 1, 1, 1, 1, 1, 1, 1, 1, 1, 1, 1, 1, 1, 1, 1, 1, 1, 1, 1, 1, 1, 1, 1, 1, 1, 1, 1, 1, 1, 1, 1, 1, 1, 1, 1, 1, 1, 1, 1, 1, 1, 1, 1, 1, 1, 1, 1, 1, 1, 1, 1, 1, 1, 1, 1, 1, 1, 1, 1, 1, 1, 1, 1, 1, 1, 1, 1, 1, 1, 1, 1, 1, 1, 1, 1, 1, 1, 1, 1, 1, 1, 1, 1, 1, 1, 1, 1, 1, 1, 1, 1, 1, 1, 1, 1, 1, 1, 1, 1, 1, 1, 1, 1, 1, 1, 1, 1, 1, 1, 1, 1, 1, 1, 1, 1, 1, 1, 1, 1, 1, 1, 1, 1, 1, 1, 1, 1, 1, 1, 1, 1, 1, 1, 1, 1, 1, 1, 1, 1, 1, 1, 1, 1, 1, 1, 1, 1, 1, 1, 1, 1, 1, 1, 1, 1, 1, 1, 1, 1, 1, 1, 1, 1, 1, 1, 1, 1, 1, 1, 1, 1, 1, 1, 1, 1, 1, 1, 1, 1, 1, 1, 1, 1, 1, 1, 1, 1, 1, 1, 1, 1, 1, 1, 1, 1, 1, 1, 1, 1, 1, 1, 1, 1, 1, 1, 1, 1, 1, 1, 1, 1, 1, 1, 1, 1, 1, 1, 1, 1, 1, 1, 1, 1, 1, 1, 1, 1, 1, 1, 1, 1, 1, 1, 1, 1, 1, 1, 1, 1, 1, 1, 1, 1, 1, 1, 1, 1, 1, 1, 1, 1, 1, 1, 1, 1, 1, 1, 1, 1, 1, 1, 1, 1, 1, 1, 1, 1, 1, 1, 1, 1, 1, 1, 1, 1, 1, 1, 1, 1, 1, 1, 1, 1, 1, 1, 1, 1, 1, 1, 1, 1, 1, 1, 1, 1, 1, 1, 1, 1, 1, 1, 1, 1, 1, 1, 1, 1, 1, 1, 1, 1, 1, 1, 1, 1, 1, 1, 1, 1, 1, 1, 1, 1, 1, 1, 1, 1, 1, 1, 1, 1, 1, 1, 1, 1, 1, 1, 1, 1, 1, 1, 1, 1, 1, 1, 1, 1, 1, 1, 1, 1, 1, 1, 1, 1, 1, 1, 1, 1, 1, 1, 1, 1, 1, 1, 1, 1, 1, 1, 1, 1, 1, 1, 1, 1, 1, 1, 1, 1, 1, 1, 1, 1, 1, 1, 1, 1, 1, 1, 1, 1, 1, 1, 1, 1, 1, 1, 1, 1, 1, 1, 1, 1, 1, 1, 1, 1, 1, 1, 1, 1, 1, 1, 1, 1, 1, 1, 1, 1, 1, 1, 1, 1, 1, 1, 1, 1, 1, 1, 1, 1, 1, 1, 1, 1, 1, 1, 1, 1, 1, 1, 1, 1, 1, 1, 1, 1, 1, 1, 1, 1, 1, 1, 1, 1, 1, 1, 1])
me_cylinder_001.materials.append(mat_material_002)
me_cylinder_001.materials.append(mat_material)
me_cylinder_001.use_remesh_preserve_volume = False
me_cylinder_001.use_remesh_preserve_attributes = False
me_cylinder_001.use_mirror_vertex_groups = False
me_cylinder_001.update()

# ---- objects
ob_hemi_000 = bpy.data.objects.new('Hemi.000', light_hemi_003)
ob_hemi_001 = bpy.data.objects.new('Hemi.001', light_hemi_002)
ob_point = bpy.data.objects.new('Point', light_point)
ob_cylinder_001 = bpy.data.objects.new('Cylinder.001', me_cylinder_001)
ob_camera = bpy.data.objects.new('Camera', cam_camera)

# ---- transforms, parenting, visibility, modifiers, constraints
ob_hemi_000.location = (3.396, -8.462, 4.926)
ob_hemi_000.rotation_euler = (0.8996, -0.7908, 0.9044)
ob_hemi_000.lineart.crease_threshold = 0.0
ob_hemi_001.location = (4.796, -0.6494, 4.738)
ob_hemi_001.rotation_euler = (0.1816, 0.9245, 0.2125)
ob_hemi_001.lineart.crease_threshold = 0.0
ob_point.location = (1.774, 0.7466, 3.91)
ob_point.lineart.crease_threshold = 0.0
ob_cylinder_001.location = (0.0, 0.0, 0.9447)
ob_cylinder_001.rotation_euler = (13.41, 1.205, 11.01)
ob_cylinder_001.scale = (-1.144, -1.144, -0.006321)
ob_cylinder_001.lineart.crease_threshold = 0.0
_m = ob_cylinder_001.modifiers.new('Subsurf', 'SUBSURF')
_m.uv_smooth = 'PRESERVE_CORNERS'
_m.quality = 2
_m.show_only_control_edges = False
ob_camera.location = (7.481, -6.508, 5.344)
ob_camera.rotation_euler = (1.109, 0.01082, 0.8149)
ob_camera.lock_rotations_4d = False
ob_camera.empty_display_type = 'ARROWS'
ob_camera.color = (0.0, 0.0, 0.0, 0.0)
ob_camera.display_type = 'WIRE'
ob_camera.lineart.crease_threshold = 0.0

# ---- collection membership
col_collection_1.objects.link(ob_hemi_000)
col_collection_1.objects.link(ob_hemi_001)
col_collection_1.objects.link(ob_point)
col_collection_1.objects.link(ob_cylinder_001)
col_collection_1.objects.link(ob_camera)

# ---- scene / render settings (as saved in the file)
scene.camera = ob_camera
scene.frame_start = 1; scene.frame_end = 250; scene.frame_set(1)
scene.render.engine = 'BLENDER_EEVEE_NEXT'
scene.render.image_settings.color_mode = 'RGB'
scene.render.image_settings.compression = 90
scene.render.resolution_percentage = 50
scene.render.dither_intensity = 0.0
scene.render.bake_margin = 2
scene.render.bake_bias = 0.0
scene.cycles.use_denoising = False
scene.cycles.samples = 10
scene.cycles.sampling_pattern = 'TABULATED_SOBOL'
scene.cycles.light_sampling_threshold = 0.0
scene.cycles.use_adaptive_sampling = False
scene.cycles.use_light_tree = False
scene.cycles.blur_glossy = 0.0
scene.cycles.volume_bounces = 1
scene.cycles.pixel_filter_type = 'GAUSSIAN'
scene.cycles.sample_clamp_indirect = 0.0
scene.view_settings.view_transform = 'Standard'
bpy.context.view_layer.update()
